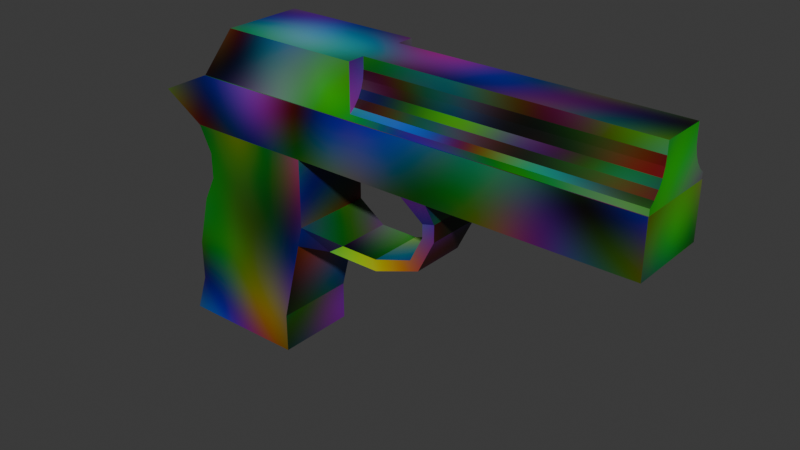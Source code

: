 # Source: testpistol.blend  (saved by Blender 5.1.30; exported with 4.5.12 LTS)
import bpy
from mathutils import Matrix  # noqa: F401  (used for matrix-valued properties, if any)

bpy.ops.wm.read_factory_settings(use_empty=True)
scene = bpy.context.scene
scene.name = 'Scene'

# ---- materials (node trees are filled in below, after node groups)
mat_material = bpy.data.materials.new('Material')
mat_material.alpha_threshold = 0.0
mat_material.use_backface_culling_lightprobe_volume = False
mat_material.roughness = 0.5
mat_material.line_color = (0.0, 0.0, 0.0, 1.0)

# ---- material node trees
mat_material.use_nodes = True; mat_material.node_tree.nodes.clear()
_N = mat_material.node_tree.nodes; _L = mat_material.node_tree.links
n0 = _N.new('ShaderNodeOutputMaterial'); n0.name = 'Material Output'; n0.location = (200, 100)
n1 = _N.new('ShaderNodeBsdfPrincipled'); n1.name = 'Principled BSDF'; n1.location = (-200, 100)
n2 = _N.new('ShaderNodeTexNoise'); n2.name = 'Noise Texture'; n2.location = (-395, 100)
n2.width = 145
n2.noise_type = 'RIDGED_MULTIFRACTAL'
n3 = _N.new('ShaderNodeTexCoord'); n3.name = 'Texture Coordinate'; n3.location = (-585, 100)
_L.new(n1.outputs[0], n0.inputs[0])
_L.new(n2.outputs[1], n1.inputs[0])
_L.new(n3.outputs[2], n2.inputs[0])
n0.is_active_output = True

# ---- world
world_world = bpy.data.worlds.new('World'); scene.world = world_world
world_world.use_nodes = True; world_world.node_tree.nodes.clear()
_N = world_world.node_tree.nodes; _L = world_world.node_tree.links
n0 = _N.new('ShaderNodeOutputWorld'); n0.name = 'World Output'; n0.location = (200, 100)
n1 = _N.new('ShaderNodeBackground'); n1.name = 'Background'; n1.location = (-200, 100)
n1.inputs[0].default_value = (0.05088, 0.05088, 0.05088, 1.0)
_L.new(n1.outputs[0], n0.inputs[0])
n0.is_active_output = True
world_world.color = (0.05088, 0.05088, 0.05088)
world_world.sun_shadow_jitter_overblur = 0.0

# ---- meshes
me_cube = bpy.data.meshes.new('Cube')
me_cube.from_pydata([(-0.3137, 1.929, 0.2), (0.3137, 1.6, 0.0), (0.3137, -2.0, 0.0), (0.3137, 1.929, 0.2), (0.3137, 1.5, -0.2), (-0.3137, -2.0, 0.0), (0.3137, 1.5, 0.4), (-0.3137, 1.5, 0.4), (-0.3137, 1.5, -0.2), (-0.3137, 1.6, 0.0), (-0.3137, -2.0, 0.4049), (0.3137, -2.0, 0.4049), (-0.3137, 1.5, -0.4), (0.3137, 1.5, -0.4), (-0.3137, 1.6, -0.6), (0.3137, 1.6, -0.6), (-0.3137, 1.7, -1.0), (0.3137, 1.7, -1.0), (-0.3137, 1.7, -1.318), (0.3137, 1.7, -1.318), (-0.3137, 1.8, -1.618), (0.3137, 1.8, -1.618), (-0.3137, 0.8, -1.618), (0.3137, 0.8, -1.618), (-0.3137, 0.8, -1.318), (0.3137, 0.8, -1.318), (-0.3137, 0.6, -0.5182), (0.3137, 0.6, -0.5182), (-0.3137, 0.6, 0.0), (0.3137, 0.6, 0.0), (-0.2137, 0.3, -0.6), (0.2137, 0.3, -0.6), (-0.2137, 0.0, -0.6), (0.2137, 0.0, -0.6), (-0.2137, -0.3, -0.5), (0.2137, -0.3, -0.5), (-0.2137, -0.4, -0.3), (0.2137, -0.4, -0.3), (-0.2137, -0.4, -0.2), (0.2137, -0.4, -0.2), (-0.3137, -0.3, 0.0), (0.3137, -0.3, 0.0), (-0.3137, 0.6394, -0.6758), (0.3137, 0.6394, -0.6758), (-0.2137, 0.43, -0.69), (0.2137, 0.43, -0.69), (-0.2137, 0.0, -0.69), (0.2137, 0.0, -0.69), (-0.2137, -0.3677, -0.5588), (0.2137, -0.3677, -0.5588), (-0.2137, -0.4952, -0.3038), (0.2137, -0.4952, -0.3038), (0.2137, -0.4952, -0.1763), (-0.3137, -0.5, 0.0), (0.3137, -0.5, 0.0), (-0.2137, -0.4952, -0.1763)], [], [(9, 7, 0), (9, 1, 2, 5), (1, 9, 0, 3), (8, 9, 1, 4), (6, 1, 3), (2, 11, 10, 5), (0, 7, 6, 3), (12, 13, 15, 14), (14, 15, 17, 16), (16, 17, 19, 18), (18, 19, 21, 20), (20, 21, 23, 22), (22, 23, 25, 24), (24, 25, 27, 26), (35, 49, 47, 33), (1, 6, 11, 2), (5, 10, 7, 9), (12, 8, 4, 13), (1, 29, 27, 25, 23, 21, 19, 17, 15, 13, 4), (8, 12, 14, 16, 18, 20, 22, 24, 26, 28, 9), (40, 41, 54, 53), (32, 46, 48, 34), (39, 52, 51, 37), (36, 50, 55, 38), (33, 47, 45, 31), (30, 44, 46, 32), (37, 51, 49, 35), (34, 48, 50, 36), (41, 54, 52, 39), (31, 45, 43, 27), (43, 45, 44, 42), (45, 47, 46, 44), (47, 49, 48, 46), (49, 51, 50, 48), (51, 52, 55, 50), (52, 54, 53, 55), (26, 42, 44, 30), (38, 55, 53, 40), (26, 27, 29, 28), (26, 30, 31, 27), (30, 32, 33, 31), (32, 34, 35, 33), (34, 36, 37, 35), (36, 38, 39, 37), (41, 39, 38, 40), (7, 10, 11, 6)])
_uv = me_cube.uv_layers.new(name='UVMap')
_uv.uv.foreach_set('vector', [0.7098, 0.6111, 0.7774, 0.5942, 0.7436, 0.6667, 0.1093, 0.6111, 0.003376, 0.6111, 0.003376, 0.003376, 0.1093, 0.003376, 0.8512, 0.6735, 0.8512, 0.7794, 0.7862, 0.7794, 0.7862, 0.6735, 0.8239, 0.7861, 0.7862, 0.7861, 0.7862, 0.892, 0.8239, 0.892, 0.7023, 0.07586, 0.6347, 0.05898, 0.6685, 0.003376, 0.7794, 0.7794, 0.7111, 0.7794, 0.7111, 0.6735, 0.7794, 0.6735, 0.4354, 0.7689, 0.3555, 0.7689, 0.3555, 0.663, 0.4354, 0.663, 0.7417, 0.892, 0.7417, 0.7861, 0.7794, 0.7861, 0.7794, 0.892, 0.6347, 0.7794, 0.6347, 0.6735, 0.7043, 0.6735, 0.7043, 0.7794, 0.563, 0.7147, 0.563, 0.6088, 0.6167, 0.6088, 0.6167, 0.7147, 0.563, 0.8274, 0.563, 0.7214, 0.6164, 0.7214, 0.6164, 0.8274, 0.2219, 0.7698, 0.116, 0.7698, 0.116, 0.601, 0.2219, 0.601, 0.3386, 0.7469, 0.3386, 0.8528, 0.2879, 0.8528, 0.2879, 0.7469, 0.3346, 0.7402, 0.2287, 0.7402, 0.2287, 0.601, 0.3346, 0.601, 0.4853, 0.6645, 0.4996, 0.6595, 0.488, 0.7244, 0.4748, 0.7168, 0.6347, 0.05898, 0.7023, 0.07586, 0.7031, 0.6667, 0.6347, 0.6667, 0.7098, 0.003376, 0.7782, 0.003376, 0.7774, 0.5942, 0.7098, 0.6111, 0.5436, 0.7942, 0.5098, 0.7942, 0.5098, 0.9001, 0.5436, 0.9001, 0.4497, 0.02408, 0.6172, 0.003376, 0.628, 0.09019, 0.611, 0.2284, 0.6172, 0.2786, 0.4497, 0.2993, 0.4603, 0.247, 0.4537, 0.1937, 0.4621, 0.1246, 0.4747, 0.08903, 0.4706, 0.05552, 0.6071, 0.3582, 0.6029, 0.3917, 0.6156, 0.4273, 0.624, 0.4964, 0.6174, 0.5497, 0.628, 0.602, 0.4604, 0.5813, 0.4667, 0.5311, 0.4497, 0.3929, 0.4604, 0.3061, 0.628, 0.3268, 0.5968, 0.8341, 0.5968, 0.94, 0.563, 0.94, 0.563, 0.8341, 0.5311, 0.7168, 0.5179, 0.7244, 0.5064, 0.6595, 0.5206, 0.6645, 0.4497, 0.6247, 0.4542, 0.6088, 0.4729, 0.6195, 0.4644, 0.6331, 0.5416, 0.6331, 0.533, 0.6195, 0.5517, 0.6088, 0.5562, 0.6247, 0.4748, 0.7168, 0.488, 0.7244, 0.452, 0.7874, 0.4497, 0.7608, 0.5562, 0.7608, 0.5539, 0.7874, 0.5179, 0.7244, 0.5311, 0.7168, 0.4644, 0.6331, 0.4729, 0.6195, 0.4996, 0.6595, 0.4853, 0.6645, 0.5206, 0.6645, 0.5064, 0.6595, 0.533, 0.6195, 0.5416, 0.6331, 0.2287, 0.8596, 0.2624, 0.8596, 0.2617, 0.8938, 0.2455, 0.8973, 0.8454, 0.656, 0.8246, 0.6396, 0.8189, 0.601, 0.846, 0.601, 0.6995, 0.7861, 0.7349, 0.803, 0.7349, 0.8751, 0.6995, 0.892, 0.3555, 0.8482, 0.3555, 0.7756, 0.4276, 0.7756, 0.4276, 0.8482, 0.1819, 0.8487, 0.116, 0.8487, 0.116, 0.7765, 0.1819, 0.7765, 0.4036, 0.9271, 0.3555, 0.9271, 0.3555, 0.855, 0.4036, 0.855, 0.8522, 0.8583, 0.8307, 0.8583, 0.8307, 0.7861, 0.8522, 0.7861, 0.2185, 0.8656, 0.1887, 0.8824, 0.1887, 0.7765, 0.2185, 0.7934, 0.7849, 0.601, 0.8121, 0.601, 0.8063, 0.6396, 0.7856, 0.656, 0.3217, 0.8973, 0.3056, 0.8938, 0.3048, 0.8596, 0.3386, 0.8596, 0.443, 0.5503, 0.443, 0.6562, 0.3555, 0.6562, 0.3555, 0.5503, 0.2287, 0.7469, 0.2812, 0.7638, 0.2812, 0.836, 0.2287, 0.8528, 0.05402, 0.911, 0.003376, 0.911, 0.003376, 0.8389, 0.05402, 0.8389, 0.5031, 0.8663, 0.4497, 0.8663, 0.4497, 0.7942, 0.5031, 0.7942, 0.1538, 0.9276, 0.116, 0.9276, 0.116, 0.8554, 0.1538, 0.8554, 0.4272, 0.9271, 0.4104, 0.9271, 0.4104, 0.855, 0.4272, 0.855, 0.6347, 0.7861, 0.6725, 0.803, 0.6725, 0.8751, 0.6347, 0.892, 0.116, 0.5942, 0.116, 0.003376, 0.2219, 0.003376, 0.2219, 0.5942])
me_cube.materials.append(mat_material)
me_cube.use_mirror_x = True
me_cube.use_mirror_vertex_groups = False
me_cube.update()
me_cube_001 = bpy.data.meshes.new('Cube.001')
me_cube_001.from_pydata([(0.3073, 1.5, 0.4), (-0.3073, 1.5, 0.4), (-0.3073, -2.0, 0.4049), (0.3073, -2.0, 0.4049), (0.3073, 1.2, 0.8), (-0.3073, 1.2, 0.8), (-0.179, 0.1208, 0.7749), (-0.1728, 0.1208, 0.7119), (-0.179, 0.1208, 0.6489), (-0.1973, 0.1208, 0.5883), (-0.2272, 0.1208, 0.5325), (-0.2673, 0.1208, 0.4836), (-0.1728, -2.0, 0.8), (-0.2673, -2.0, 0.4836), (-0.3073, -2.0, 0.4507), (-0.1728, -2.0, 0.7119), (-0.1973, -2.0, 0.5883), (-0.179, -2.0, 0.6489), (-0.2272, -2.0, 0.5325), (-0.3073, 0.1208, 0.8), (-0.1728, 0.1208, 0.8), (-0.1866, 0.1208, 0.8), (-0.179, 0.1208, 0.8), (-0.3073, 0.1208, 0.4507), (0.2673, 0.1208, 0.4836), (0.2272, 0.1208, 0.5325), (0.1973, 0.1208, 0.5883), (0.179, 0.1208, 0.6489), (0.1728, 0.1208, 0.7119), (0.179, 0.1208, 0.7749), (0.1728, -2.0, 0.7119), (0.1973, -2.0, 0.5883), (0.179, -2.0, 0.6489), (0.2272, -2.0, 0.5325), (0.3073, -2.0, 0.4507), (0.2673, -2.0, 0.4836), (0.1728, -2.0, 0.8), (0.3073, 0.1208, 0.8), (0.3073, 0.1208, 0.4507), (0.179, 0.1208, 0.8), (0.1728, 0.1208, 0.8), (0.1866, 0.1208, 0.8)], [], [(13, 14, 2, 3, 34, 35, 33, 31, 32, 30, 36, 12, 15, 17, 16, 18), (34, 3, 0, 4, 37, 38), (37, 4, 5, 19, 21, 22, 20, 12, 36, 40, 39, 41), (19, 5, 1, 2, 14, 23), (5, 4, 0, 1), (1, 0, 3, 2), (15, 7, 8, 17), (17, 8, 9, 16), (16, 9, 10, 18), (18, 10, 11, 13), (13, 11, 23, 14), (20, 7, 15, 12), (23, 11, 10, 9, 8, 7, 6, 21, 19), (21, 6, 22), (6, 7, 20, 22), (38, 24, 35, 34), (35, 24, 25, 33), (33, 25, 26, 31), (31, 26, 27, 32), (32, 27, 28, 30), (39, 29, 41), (41, 29, 28, 27, 26, 25, 24, 38, 37), (36, 30, 28, 40), (40, 28, 29, 39)])
_uv = me_cube_001.uv_layers.new(name='UVMap')
_uv.uv.foreach_set('vector', [0.0568, 0.7351, 0.06233, 0.7284, 0.07008, 0.7284, 0.07008, 0.8321, 0.06233, 0.8321, 0.0568, 0.8254, 0.04854, 0.8186, 0.03911, 0.8135, 0.02888, 0.8104, 0.01825, 0.8094, 0.003376, 0.8094, 0.003376, 0.7511, 0.01825, 0.7511, 0.02888, 0.75, 0.03911, 0.7469, 0.04854, 0.7419, 0.8446, 0.003376, 0.8524, 0.003387, 0.8524, 0.5942, 0.7849, 0.5435, 0.7852, 0.3613, 0.8441, 0.3614, 0.443, 0.3614, 0.443, 0.5436, 0.3392, 0.5436, 0.3392, 0.3614, 0.3596, 0.3614, 0.3609, 0.3614, 0.3619, 0.3614, 0.3619, 0.003376, 0.4202, 0.003376, 0.4202, 0.3614, 0.4213, 0.3614, 0.4226, 0.3614, 0.9263, 0.3613, 0.9266, 0.5435, 0.8591, 0.5942, 0.8591, 0.003387, 0.8669, 0.003376, 0.8674, 0.3614, 0.003376, 0.7216, 0.003376, 0.6179, 0.08778, 0.6179, 0.08778, 0.7216, 0.3325, 0.5942, 0.2287, 0.5942, 0.2287, 0.003376, 0.3325, 0.003376, 0.8766, 0.959, 0.8766, 0.601, 0.8873, 0.601, 0.8873, 0.959, 0.894, 0.959, 0.894, 0.601, 0.9047, 0.601, 0.9047, 0.959, 0.09453, 0.9759, 0.09453, 0.6179, 0.1052, 0.6179, 0.1052, 0.9759, 0.8591, 0.959, 0.8591, 0.601, 0.8698, 0.601, 0.8698, 0.959, 0.9724, 0.7262, 0.9724, 0.3681, 0.9811, 0.3681, 0.9811, 0.7262, 0.9333, 0.003376, 0.9482, 0.003376, 0.9482, 0.3614, 0.9333, 0.3614, 0.6262, 0.8931, 0.6195, 0.8875, 0.6127, 0.8793, 0.6077, 0.8698, 0.6046, 0.8596, 0.6035, 0.849, 0.6046, 0.8383, 0.6058, 0.8341, 0.6262, 0.8341, 0.6058, 0.8341, 0.6046, 0.8383, 0.6046, 0.8341, 0.6046, 0.8383, 0.6035, 0.849, 0.6035, 0.8341, 0.6046, 0.8341, 0.9966, 0.7262, 0.9879, 0.7262, 0.9879, 0.3681, 0.9966, 0.3681, 0.9657, 0.003376, 0.9657, 0.3614, 0.955, 0.3614, 0.955, 0.003376, 0.9657, 0.3681, 0.9657, 0.7262, 0.955, 0.7262, 0.955, 0.3681, 0.9221, 0.601, 0.9221, 0.959, 0.9115, 0.959, 0.9115, 0.601, 0.9831, 0.003376, 0.9831, 0.3614, 0.9724, 0.3614, 0.9724, 0.003376, 0.08244, 0.8389, 0.08244, 0.8431, 0.08115, 0.8389, 0.08115, 0.8389, 0.08244, 0.8431, 0.08349, 0.8537, 0.08244, 0.8644, 0.07934, 0.8746, 0.0743, 0.884, 0.06752, 0.8923, 0.06077, 0.8978, 0.06077, 0.8389, 0.9333, 0.3681, 0.9482, 0.3681, 0.9482, 0.7262, 0.9333, 0.7262, 0.08349, 0.8389, 0.08349, 0.8537, 0.08244, 0.8431, 0.08244, 0.8389])
me_cube_001.materials.append(mat_material)
me_cube_001.materials.append(None)
me_cube_001.use_mirror_x = True
me_cube_001.use_mirror_vertex_groups = False
me_cube_001.update()
arm_armature = bpy.data.armatures.new('Armature')  # bones are not reproduced

# ---- objects
ob_body = bpy.data.objects.new('Body', me_cube)
ob_pic1 = bpy.data.objects.new('pic1', None)
ob_pic2 = bpy.data.objects.new('pic2', None)
ob_slide = bpy.data.objects.new('Slide', me_cube_001)
ob_armature = bpy.data.objects.new('Armature', arm_armature)
ob_muzzle = bpy.data.objects.new('Muzzle', None)
ob_sight = bpy.data.objects.new('Sight', None)
ob_sightattachment = bpy.data.objects.new('SightAttachment', None)

# ---- transforms, parenting, visibility, modifiers, constraints
ob_body.location = (0.1968, -0.003177, 1.192e-07)
ob_body.rotation_euler = (0.0, -0.0, 1.571)
ob_body.lock_rotations_4d = False
ob_body.empty_display_type = 'ARROWS'
ob_body.lineart.crease_threshold = 0.0
ob_body.use_mesh_mirror_x = True
ob_pic1.location = (2.697, 0.1968, 2.9)
ob_pic1.rotation_euler = (1.571, -0.0, 3.142)
ob_pic1.empty_display_type = 'IMAGE'
ob_pic1.empty_display_size = 5.0
ob_pic1.empty_image_depth = 'BACK'
ob_pic2.location = (-2.303, 0.1968, 2.9)
ob_pic2.rotation_euler = (1.571, -0.0, 3.142)
ob_pic2.empty_display_type = 'IMAGE'
ob_pic2.empty_display_size = 5.0
ob_pic2.empty_image_depth = 'BACK'
ob_slide.parent = ob_armature
ob_slide.matrix_parent_inverse = Matrix(((1.0, -0.0, 0.0, -0.0), (-0.0, 1.0, -0.0, -0.7873), (0.0, -0.0, 1.0, 0.4876), (-0.0, 0.0, -0.0, 1.0)))
ob_slide.location = (0.0, 0.0, 0.0)
ob_slide.lock_rotations_4d = False
ob_slide.empty_display_type = 'ARROWS'
ob_slide.lineart.crease_threshold = 0.0
ob_slide.use_mesh_mirror_x = True
_vg = ob_slide.vertex_groups.new(name='Bone')
for _i, _w in zip([0, 1, 4, 5], [0.7728, 0.7663, 0.5327, 0.5237]): _vg.add([_i], _w, 'REPLACE')
_vg = ob_slide.vertex_groups.new(name='Bone.001')
for _i, _w in zip([0, 1, 2, 3, 4, 5], [0.2272, 0.2337, 1.069, 0.9892, 0.4673, 0.4763]): _vg.add([_i], _w, 'REPLACE')
_m = ob_slide.modifiers.new('Armature', 'ARMATURE')
_m.object = ob_armature
ob_armature.location = (-0.5905, -0.003177, -0.4876)
ob_armature.rotation_euler = (0.0, -0.0, 1.571)
ob_muzzle.location = (2.2, 0.0, 0.576)
ob_muzzle.empty_display_type = 'ARROWS'
ob_muzzle.empty_display_size = 0.1
ob_sight.location = (0.04435, 0.0, 0.808)
ob_sight.empty_display_type = 'ARROWS'
ob_sight.empty_display_size = 0.1
ob_sightattachment.location = (-0.5177, 0.0, 0.808)
ob_sightattachment.empty_display_type = 'ARROWS'
ob_sightattachment.empty_display_size = 0.1

# ---- collection membership
scene.collection.objects.link(ob_body)
scene.collection.objects.link(ob_pic1)
scene.collection.objects.link(ob_pic2)
scene.collection.objects.link(ob_slide)
scene.collection.objects.link(ob_armature)
scene.collection.objects.link(ob_muzzle)
scene.collection.objects.link(ob_sight)
scene.collection.objects.link(ob_sightattachment)

# ---- scene / render settings (as saved in the file)
scene.frame_start = 1; scene.frame_end = 250; scene.frame_set(1)
scene.render.engine = 'BLENDER_EEVEE_NEXT'
scene.render.bake_bias = 0.0
scene.render.bake_samples = 0
scene.cycles.sampling_pattern = 'TABULATED_SOBOL'
scene.eevee.use_volume_custom_range = False
bpy.context.view_layer.update()

# ---- added for rendering (the .blend has no active camera and no usable light): camera, sun
cam_auto = bpy.data.cameras.new('AutoCamera')
cam_auto.lens = 50.0
cam_auto.sensor_width = 36.0
cam_auto.clip_end = 1000.0
ob_auto_camera = bpy.data.objects.new('AutoCamera', cam_auto)
scene.collection.objects.link(ob_auto_camera)
ob_auto_camera.location = (4.54026, -5.17293, 3.03741)
ob_auto_camera.rotation_euler = (1.09748, -7.21219e-08, 0.694738)
scene.camera = ob_auto_camera
light_auto_sun = bpy.data.lights.new('AutoSun', 'SUN')
light_auto_sun.energy = 3.0
light_auto_sun.angle = 0.0523599
ob_auto_sun = bpy.data.objects.new('AutoSun', light_auto_sun)
scene.collection.objects.link(ob_auto_sun)
ob_auto_sun.rotation_euler = (0.872665, 0.174533, 0.523599)
bpy.context.view_layer.update()
